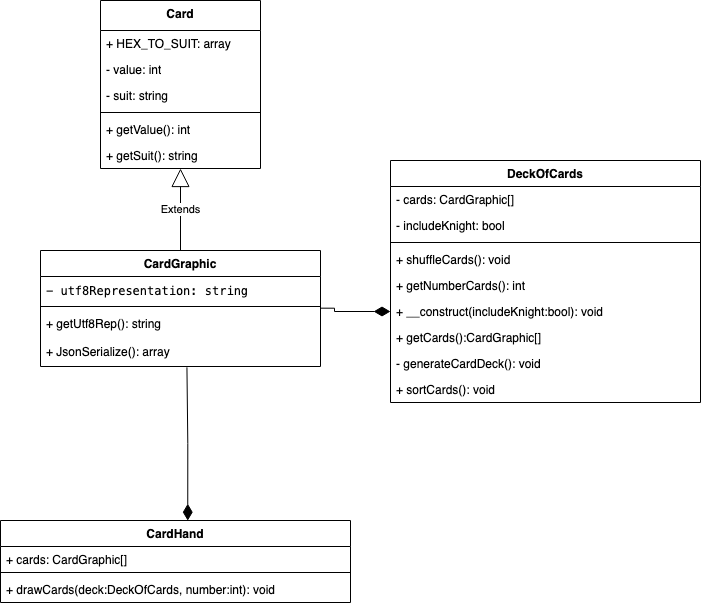

The diagram above was exported from draw.io. Its source (the exported page's mxGraphModel, read from the mxfile embedded in the PNG):
<mxGraphModel dx="679" dy="890" grid="1" gridSize="10" guides="1" tooltips="1" connect="1" arrows="1" fold="1" page="1" pageScale="1" pageWidth="850" pageHeight="1100" math="0" shadow="0">
  <root>
    <mxCell id="0" />
    <mxCell id="1" parent="0" />
    <mxCell id="YhlqyuXq2rYmsBnwee18-1" value="Card" style="swimlane;fontStyle=1;align=center;verticalAlign=top;childLayout=stackLayout;horizontal=1;startSize=30;horizontalStack=0;resizeParent=1;resizeParentMax=0;resizeLast=0;collapsible=1;marginBottom=0;whiteSpace=wrap;html=1;" vertex="1" parent="1">
      <mxGeometry x="175" y="249" width="160" height="168" as="geometry" />
    </mxCell>
    <mxCell id="YhlqyuXq2rYmsBnwee18-2" value="+ HEX_TO_SUIT: array" style="text;strokeColor=none;fillColor=none;align=left;verticalAlign=top;spacingLeft=4;spacingRight=4;overflow=hidden;rotatable=0;points=[[0,0.5],[1,0.5]];portConstraint=eastwest;whiteSpace=wrap;html=1;" vertex="1" parent="YhlqyuXq2rYmsBnwee18-1">
      <mxGeometry y="30" width="160" height="26" as="geometry" />
    </mxCell>
    <mxCell id="YhlqyuXq2rYmsBnwee18-38" value="- value: int" style="text;strokeColor=none;fillColor=none;align=left;verticalAlign=top;spacingLeft=4;spacingRight=4;overflow=hidden;rotatable=0;points=[[0,0.5],[1,0.5]];portConstraint=eastwest;whiteSpace=wrap;html=1;" vertex="1" parent="YhlqyuXq2rYmsBnwee18-1">
      <mxGeometry y="56" width="160" height="26" as="geometry" />
    </mxCell>
    <mxCell id="YhlqyuXq2rYmsBnwee18-19" value="- suit: string" style="text;strokeColor=none;fillColor=none;align=left;verticalAlign=top;spacingLeft=4;spacingRight=4;overflow=hidden;rotatable=0;points=[[0,0.5],[1,0.5]];portConstraint=eastwest;whiteSpace=wrap;html=1;" vertex="1" parent="YhlqyuXq2rYmsBnwee18-1">
      <mxGeometry y="82" width="160" height="26" as="geometry" />
    </mxCell>
    <mxCell id="YhlqyuXq2rYmsBnwee18-3" value="" style="line;strokeWidth=1;fillColor=none;align=left;verticalAlign=middle;spacingTop=-1;spacingLeft=3;spacingRight=3;rotatable=0;labelPosition=right;points=[];portConstraint=eastwest;strokeColor=inherit;" vertex="1" parent="YhlqyuXq2rYmsBnwee18-1">
      <mxGeometry y="108" width="160" height="8" as="geometry" />
    </mxCell>
    <mxCell id="YhlqyuXq2rYmsBnwee18-4" value="+ getValue(): int" style="text;strokeColor=none;fillColor=none;align=left;verticalAlign=top;spacingLeft=4;spacingRight=4;overflow=hidden;rotatable=0;points=[[0,0.5],[1,0.5]];portConstraint=eastwest;whiteSpace=wrap;html=1;" vertex="1" parent="YhlqyuXq2rYmsBnwee18-1">
      <mxGeometry y="116" width="160" height="26" as="geometry" />
    </mxCell>
    <mxCell id="YhlqyuXq2rYmsBnwee18-20" value="+ getSuit(): string" style="text;strokeColor=none;fillColor=none;align=left;verticalAlign=top;spacingLeft=4;spacingRight=4;overflow=hidden;rotatable=0;points=[[0,0.5],[1,0.5]];portConstraint=eastwest;whiteSpace=wrap;html=1;" vertex="1" parent="YhlqyuXq2rYmsBnwee18-1">
      <mxGeometry y="142" width="160" height="26" as="geometry" />
    </mxCell>
    <mxCell id="YhlqyuXq2rYmsBnwee18-5" value="CardGraphic" style="swimlane;fontStyle=1;align=center;verticalAlign=top;childLayout=stackLayout;horizontal=1;startSize=26;horizontalStack=0;resizeParent=1;resizeParentMax=0;resizeLast=0;collapsible=1;marginBottom=0;whiteSpace=wrap;html=1;" vertex="1" parent="1">
      <mxGeometry x="115" y="499" width="280" height="116" as="geometry" />
    </mxCell>
    <mxCell id="YhlqyuXq2rYmsBnwee18-6" value="&lt;code&gt;- utf8Representation: string&lt;br&gt;&lt;/code&gt;" style="text;strokeColor=none;fillColor=none;align=left;verticalAlign=top;spacingLeft=4;spacingRight=4;overflow=hidden;rotatable=0;points=[[0,0.5],[1,0.5]];portConstraint=eastwest;whiteSpace=wrap;html=1;" vertex="1" parent="YhlqyuXq2rYmsBnwee18-5">
      <mxGeometry y="26" width="280" height="26" as="geometry" />
    </mxCell>
    <mxCell id="YhlqyuXq2rYmsBnwee18-7" value="" style="line;strokeWidth=1;fillColor=none;align=left;verticalAlign=middle;spacingTop=-1;spacingLeft=3;spacingRight=3;rotatable=0;labelPosition=right;points=[];portConstraint=eastwest;strokeColor=inherit;" vertex="1" parent="YhlqyuXq2rYmsBnwee18-5">
      <mxGeometry y="52" width="280" height="8" as="geometry" />
    </mxCell>
    <mxCell id="YhlqyuXq2rYmsBnwee18-8" value="+ getUtf8Rep(): string" style="text;strokeColor=none;fillColor=none;align=left;verticalAlign=top;spacingLeft=4;spacingRight=4;overflow=hidden;rotatable=0;points=[[0,0.5],[1,0.5]];portConstraint=eastwest;whiteSpace=wrap;html=1;" vertex="1" parent="YhlqyuXq2rYmsBnwee18-5">
      <mxGeometry y="60" width="280" height="28" as="geometry" />
    </mxCell>
    <mxCell id="YhlqyuXq2rYmsBnwee18-23" value="&lt;div&gt;+ JsonSerialize(): array&lt;/div&gt;" style="text;strokeColor=none;fillColor=none;align=left;verticalAlign=top;spacingLeft=4;spacingRight=4;overflow=hidden;rotatable=0;points=[[0,0.5],[1,0.5]];portConstraint=eastwest;whiteSpace=wrap;html=1;" vertex="1" parent="YhlqyuXq2rYmsBnwee18-5">
      <mxGeometry y="88" width="280" height="28" as="geometry" />
    </mxCell>
    <mxCell id="YhlqyuXq2rYmsBnwee18-9" value="DeckOfCards" style="swimlane;fontStyle=1;align=center;verticalAlign=top;childLayout=stackLayout;horizontal=1;startSize=26;horizontalStack=0;resizeParent=1;resizeParentMax=0;resizeLast=0;collapsible=1;marginBottom=0;whiteSpace=wrap;html=1;" vertex="1" parent="1">
      <mxGeometry x="465" y="409" width="310" height="242" as="geometry" />
    </mxCell>
    <mxCell id="YhlqyuXq2rYmsBnwee18-10" value="- cards: CardGraphic[]" style="text;strokeColor=none;fillColor=none;align=left;verticalAlign=top;spacingLeft=4;spacingRight=4;overflow=hidden;rotatable=0;points=[[0,0.5],[1,0.5]];portConstraint=eastwest;whiteSpace=wrap;html=1;" vertex="1" parent="YhlqyuXq2rYmsBnwee18-9">
      <mxGeometry y="26" width="310" height="26" as="geometry" />
    </mxCell>
    <mxCell id="YhlqyuXq2rYmsBnwee18-28" value="- includeKnight: bool" style="text;strokeColor=none;fillColor=none;align=left;verticalAlign=top;spacingLeft=4;spacingRight=4;overflow=hidden;rotatable=0;points=[[0,0.5],[1,0.5]];portConstraint=eastwest;whiteSpace=wrap;html=1;" vertex="1" parent="YhlqyuXq2rYmsBnwee18-9">
      <mxGeometry y="52" width="310" height="26" as="geometry" />
    </mxCell>
    <mxCell id="YhlqyuXq2rYmsBnwee18-11" value="" style="line;strokeWidth=1;fillColor=none;align=left;verticalAlign=middle;spacingTop=-1;spacingLeft=3;spacingRight=3;rotatable=0;labelPosition=right;points=[];portConstraint=eastwest;strokeColor=inherit;" vertex="1" parent="YhlqyuXq2rYmsBnwee18-9">
      <mxGeometry y="78" width="310" height="8" as="geometry" />
    </mxCell>
    <mxCell id="YhlqyuXq2rYmsBnwee18-12" value="+ shuffleCards(): void" style="text;strokeColor=none;fillColor=none;align=left;verticalAlign=top;spacingLeft=4;spacingRight=4;overflow=hidden;rotatable=0;points=[[0,0.5],[1,0.5]];portConstraint=eastwest;whiteSpace=wrap;html=1;" vertex="1" parent="YhlqyuXq2rYmsBnwee18-9">
      <mxGeometry y="86" width="310" height="26" as="geometry" />
    </mxCell>
    <mxCell id="YhlqyuXq2rYmsBnwee18-29" value="+ getNumberCards(): int" style="text;strokeColor=none;fillColor=none;align=left;verticalAlign=top;spacingLeft=4;spacingRight=4;overflow=hidden;rotatable=0;points=[[0,0.5],[1,0.5]];portConstraint=eastwest;whiteSpace=wrap;html=1;" vertex="1" parent="YhlqyuXq2rYmsBnwee18-9">
      <mxGeometry y="112" width="310" height="26" as="geometry" />
    </mxCell>
    <mxCell id="YhlqyuXq2rYmsBnwee18-30" value="+ __construct(includeKnight:bool): void" style="text;strokeColor=none;fillColor=none;align=left;verticalAlign=top;spacingLeft=4;spacingRight=4;overflow=hidden;rotatable=0;points=[[0,0.5],[1,0.5]];portConstraint=eastwest;whiteSpace=wrap;html=1;" vertex="1" parent="YhlqyuXq2rYmsBnwee18-9">
      <mxGeometry y="138" width="310" height="26" as="geometry" />
    </mxCell>
    <mxCell id="YhlqyuXq2rYmsBnwee18-31" value="+ getCards():CardGraphic[]" style="text;strokeColor=none;fillColor=none;align=left;verticalAlign=top;spacingLeft=4;spacingRight=4;overflow=hidden;rotatable=0;points=[[0,0.5],[1,0.5]];portConstraint=eastwest;whiteSpace=wrap;html=1;" vertex="1" parent="YhlqyuXq2rYmsBnwee18-9">
      <mxGeometry y="164" width="310" height="26" as="geometry" />
    </mxCell>
    <mxCell id="YhlqyuXq2rYmsBnwee18-32" value="- generateCardDeck(): void" style="text;strokeColor=none;fillColor=none;align=left;verticalAlign=top;spacingLeft=4;spacingRight=4;overflow=hidden;rotatable=0;points=[[0,0.5],[1,0.5]];portConstraint=eastwest;whiteSpace=wrap;html=1;" vertex="1" parent="YhlqyuXq2rYmsBnwee18-9">
      <mxGeometry y="190" width="310" height="26" as="geometry" />
    </mxCell>
    <mxCell id="YhlqyuXq2rYmsBnwee18-33" value="+ sortCards(): void" style="text;strokeColor=none;fillColor=none;align=left;verticalAlign=top;spacingLeft=4;spacingRight=4;overflow=hidden;rotatable=0;points=[[0,0.5],[1,0.5]];portConstraint=eastwest;whiteSpace=wrap;html=1;" vertex="1" parent="YhlqyuXq2rYmsBnwee18-9">
      <mxGeometry y="216" width="310" height="26" as="geometry" />
    </mxCell>
    <mxCell id="YhlqyuXq2rYmsBnwee18-22" value="Extends" style="endArrow=block;endSize=16;endFill=0;html=1;rounded=0;exitX=0.5;exitY=0;exitDx=0;exitDy=0;" edge="1" parent="1" source="YhlqyuXq2rYmsBnwee18-5" target="YhlqyuXq2rYmsBnwee18-20">
      <mxGeometry width="160" relative="1" as="geometry">
        <mxPoint x="250" y="499" as="sourcePoint" />
        <mxPoint x="410" y="499" as="targetPoint" />
      </mxGeometry>
    </mxCell>
    <mxCell id="YhlqyuXq2rYmsBnwee18-24" value="&lt;div&gt;CardHand&lt;/div&gt;&lt;div&gt;&lt;br&gt;&lt;/div&gt;" style="swimlane;fontStyle=1;align=center;verticalAlign=top;childLayout=stackLayout;horizontal=1;startSize=26;horizontalStack=0;resizeParent=1;resizeParentMax=0;resizeLast=0;collapsible=1;marginBottom=0;whiteSpace=wrap;html=1;" vertex="1" parent="1">
      <mxGeometry x="75" y="769" width="350" height="82" as="geometry" />
    </mxCell>
    <mxCell id="YhlqyuXq2rYmsBnwee18-25" value="+ cards: CardGraphic[]" style="text;strokeColor=none;fillColor=none;align=left;verticalAlign=top;spacingLeft=4;spacingRight=4;overflow=hidden;rotatable=0;points=[[0,0.5],[1,0.5]];portConstraint=eastwest;whiteSpace=wrap;html=1;" vertex="1" parent="YhlqyuXq2rYmsBnwee18-24">
      <mxGeometry y="26" width="350" height="22" as="geometry" />
    </mxCell>
    <mxCell id="YhlqyuXq2rYmsBnwee18-26" value="" style="line;strokeWidth=1;fillColor=none;align=left;verticalAlign=middle;spacingTop=-1;spacingLeft=3;spacingRight=3;rotatable=0;labelPosition=right;points=[];portConstraint=eastwest;strokeColor=inherit;" vertex="1" parent="YhlqyuXq2rYmsBnwee18-24">
      <mxGeometry y="48" width="350" height="8" as="geometry" />
    </mxCell>
    <mxCell id="YhlqyuXq2rYmsBnwee18-27" value="+ drawCards(deck:DeckOfCards, number:int): void" style="text;strokeColor=none;fillColor=none;align=left;verticalAlign=top;spacingLeft=4;spacingRight=4;overflow=hidden;rotatable=0;points=[[0,0.5],[1,0.5]];portConstraint=eastwest;whiteSpace=wrap;html=1;" vertex="1" parent="YhlqyuXq2rYmsBnwee18-24">
      <mxGeometry y="56" width="350" height="26" as="geometry" />
    </mxCell>
    <mxCell id="YhlqyuXq2rYmsBnwee18-36" value="" style="endArrow=none;html=1;endSize=12;startArrow=diamondThin;startSize=14;startFill=1;edgeStyle=orthogonalEdgeStyle;align=left;verticalAlign=bottom;rounded=0;entryX=0.523;entryY=1.03;entryDx=0;entryDy=0;entryPerimeter=0;exitX=0.535;exitY=0.002;exitDx=0;exitDy=0;exitPerimeter=0;endFill=0;" edge="1" parent="1" source="YhlqyuXq2rYmsBnwee18-24" target="YhlqyuXq2rYmsBnwee18-23">
      <mxGeometry x="-1" y="-43" relative="1" as="geometry">
        <mxPoint x="195" y="709" as="sourcePoint" />
        <mxPoint x="355" y="709" as="targetPoint" />
        <mxPoint as="offset" />
      </mxGeometry>
    </mxCell>
    <mxCell id="YhlqyuXq2rYmsBnwee18-37" value="" style="endArrow=none;html=1;endSize=12;startArrow=diamondThin;startSize=14;startFill=1;edgeStyle=orthogonalEdgeStyle;align=left;verticalAlign=bottom;rounded=0;entryX=0.999;entryY=-0.083;entryDx=0;entryDy=0;entryPerimeter=0;exitX=0;exitY=0.5;exitDx=0;exitDy=0;endFill=0;" edge="1" parent="1" source="YhlqyuXq2rYmsBnwee18-30" target="YhlqyuXq2rYmsBnwee18-8">
      <mxGeometry x="-1" y="-43" relative="1" as="geometry">
        <mxPoint x="410" y="702" as="sourcePoint" />
        <mxPoint x="409" y="549" as="targetPoint" />
        <mxPoint as="offset" />
        <Array as="points">
          <mxPoint x="409" y="560" />
          <mxPoint x="409" y="557" />
        </Array>
      </mxGeometry>
    </mxCell>
  </root>
</mxGraphModel>